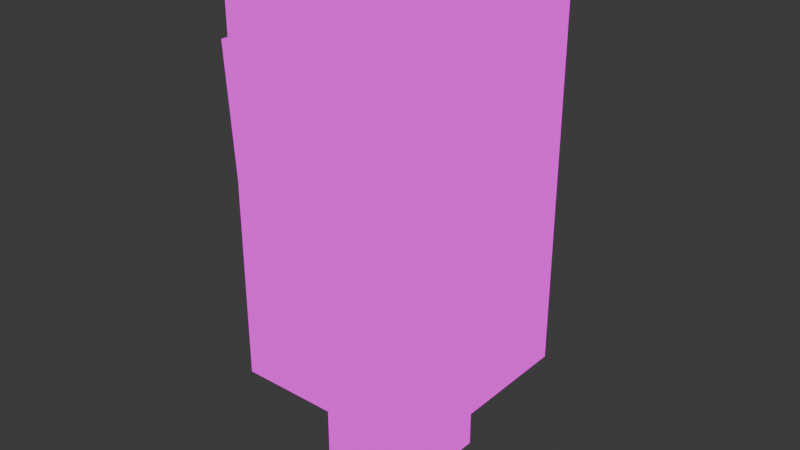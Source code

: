 # Source: Dungeon_1_tiles.blend  (saved by Blender 5.0.113; exported with 4.5.12 LTS)
import bpy
from mathutils import Matrix  # noqa: F401  (used for matrix-valued properties, if any)

bpy.ops.wm.read_factory_settings(use_empty=True)
scene = bpy.context.scene
scene.name = 'Scene'

# ---- collections
col_collection = bpy.data.collections.new('Collection'); scene.collection.children.link(col_collection)
col_tile = bpy.data.collections.new('Tile'); scene.collection.children.link(col_tile)
col_object = bpy.data.collections.new('Object'); scene.collection.children.link(col_object)

# ---- images (referenced by path relative to the original .blend; pixels are not part of the script)
import os
ASSET_DIR = os.environ.get("B2B_ASSET_DIR", "")  # directory of the original .blend (textures are referenced by path, not embedded)
HERE = os.path.dirname(os.path.abspath(__file__))  # packed textures are extracted next to this script under _unpacked/

def load_image(name, relpath, width, height, colorspace="sRGB"):
    """Load a texture the original file referenced (path relative to the .blend, or extracted next to this script)."""
    p = next((c for c in (os.path.join(HERE, relpath), os.path.join(ASSET_DIR, relpath)) if relpath and os.path.exists(c)), "")
    if p:
        img = bpy.data.images.load(p, check_existing=True)
        img.name = name
    else:  # same state as the original file: an image datablock whose file is absent (Cycles renders it pink)
        img = bpy.data.images.new(name, width, height)
        img.source = "FILE"
        img.filepath = "//" + (relpath or name)
    img.colorspace_settings.name = colorspace
    return img
img_dungeon_1_tiles_png = load_image('Dungeon_1_tiles.png', 'Dungeon_1_tiles.png', 1024, 1024, 'sRGB')

# ---- materials (node trees are filled in below, after node groups)
mat_material = bpy.data.materials.new('Material')
mat_material.alpha_threshold = 0.0
mat_material.use_backface_culling_lightprobe_volume = False
mat_material.use_transparent_shadow = False
mat_material.roughness = 0.5
mat_material.line_color = (0.0, 0.0, 0.0, 1.0)

# ---- material node trees
mat_material.use_nodes = True; mat_material.node_tree.nodes.clear()
_N = mat_material.node_tree.nodes; _L = mat_material.node_tree.links
n0 = _N.new('ShaderNodeOutputMaterial'); n0.name = 'Material Output'; n0.location = (300, 300)
n1 = _N.new('ShaderNodeTexImage'); n1.name = 'Image Texture'; n1.location = (34, 306)
n1.image = img_dungeon_1_tiles_png
n1.interpolation = 'Closest'
_L.new(n1.outputs[0], n0.inputs[0])
n0.is_active_output = True

# ---- world
world_world = bpy.data.worlds.new('World'); scene.world = world_world
world_world.use_nodes = True; world_world.node_tree.nodes.clear()
_N = world_world.node_tree.nodes; _L = world_world.node_tree.links
n0 = _N.new('ShaderNodeOutputWorld'); n0.name = 'World Output'; n0.location = (300, 300)
n1 = _N.new('ShaderNodeBackground'); n1.name = 'Background'; n1.location = (10, 300)
n1.inputs[0].default_value = (0.05088, 0.05088, 0.05088, 1.0)
_L.new(n1.outputs[0], n0.inputs[0])
n0.is_active_output = True
world_world.color = (0.05088, 0.05088, 0.05088)
world_world.use_sun_shadow = False
world_world.sun_shadow_jitter_overblur = 0.0

# ---- meshes
me_cube_005 = bpy.data.meshes.new('Cube.005')
me_cube_005.from_pydata([(2.41e-05, 0.5, -2.98e-08), (2.41e-05, 0.625, -2.98e-08), (0.125, 0.5, -2.98e-08), (0.125, 0.625, -2.98e-08), (0.06252, 0.5625, 0.6), (0.06252, 0.5625, 0.6), (0.06252, 0.5625, 0.6), (0.06252, 0.5625, 0.6), (0.375, 4.152e-06, -2.98e-08), (0.375, 0.125, -2.98e-08), (0.5, 4.093e-06, -2.98e-08), (0.5, 0.125, -2.98e-08), (0.4375, 0.0625, 0.6), (0.4375, 0.0625, 0.6), (0.4375, 0.0625, 0.6), (0.4375, 0.0625, 0.6), (0.5, -0.625, -2.98e-08), (0.5, -0.5, -2.98e-08), (0.625, -0.625, -2.98e-08), (0.625, -0.5, -2.98e-08), (0.5625, -0.5625, 0.6), (0.5625, -0.5625, 0.6), (0.5625, -0.5625, 0.6), (0.5625, -0.5625, 0.6), (-0.25, -0.25, -2.98e-08), (-0.25, -0.125, -2.98e-08), (-0.125, -0.25, -2.98e-08), (-0.125, -0.125, -2.98e-08), (-0.1875, -0.1875, 0.6), (-0.1875, -0.1875, 0.6), (-0.1875, -0.1875, 0.6), (-0.1875, -0.1875, 0.6), (-0.6249, 0.2499, -2.98e-08), (-0.6249, 0.3749, -2.98e-08), (-0.4999, 0.2499, -2.98e-08), (-0.4999, 0.3749, -2.98e-08), (-0.5624, 0.3124, 0.6), (-0.5624, 0.3124, 0.6), (-0.5624, 0.3124, 0.6), (-0.5624, 0.3124, 0.6), (-0.625, -0.625, -2.98e-08), (-0.625, -0.5, -2.98e-08), (-0.5, -0.625, -2.98e-08), (-0.5, -0.5, -2.98e-08), (-0.5625, -0.5625, 0.6), (-0.5625, -0.5625, 0.6), (-0.5625, -0.5625, 0.6), (-0.5625, -0.5625, 0.6)], [], [(1, 3, 2, 0), (5, 4, 6, 7), (0, 4, 5, 1), (2, 6, 4, 0), (1, 5, 7, 3), (3, 7, 6, 2), (9, 11, 10, 8), (13, 12, 14, 15), (8, 12, 13, 9), (10, 14, 12, 8), (9, 13, 15, 11), (11, 15, 14, 10), (17, 19, 18, 16), (21, 20, 22, 23), (16, 20, 21, 17), (18, 22, 20, 16), (17, 21, 23, 19), (19, 23, 22, 18), (25, 27, 26, 24), (29, 28, 30, 31), (24, 28, 29, 25), (26, 30, 28, 24), (25, 29, 31, 27), (27, 31, 30, 26), (33, 35, 34, 32), (37, 36, 38, 39), (32, 36, 37, 33), (34, 38, 36, 32), (33, 37, 39, 35), (35, 39, 38, 34), (41, 43, 42, 40), (45, 44, 46, 47), (40, 44, 45, 41), (42, 46, 44, 40), (41, 45, 47, 43), (43, 47, 46, 42), (40, 47, 45, 44, 46, 43, 41, 42)])
_uv = me_cube_005.uv_layers.new(name='UVMap')
_uv.uv.foreach_set('vector', [0.125, 0.5, 0.375, 0.5, 0.375, 0.75, 0.125, 0.75, 0.125, 0.5, 0.125, 0.75, 0.375, 0.75, 0.375, 0.5, 0.125, 0.75, 0.125, 0.75, 0.125, 0.5, 0.125, 0.5, 0.375, 0.75, 0.375, 0.75, 0.125, 0.75, 0.125, 0.75, 0.125, 0.5, 0.125, 0.5, 0.375, 0.5, 0.375, 0.5, 0.375, 0.5, 0.375, 0.5, 0.375, 0.75, 0.375, 0.75, 0.125, 0.5, 0.375, 0.5, 0.375, 0.75, 0.125, 0.75, 0.125, 0.5, 0.125, 0.75, 0.375, 0.75, 0.375, 0.5, 0.125, 0.75, 0.125, 0.75, 0.125, 0.5, 0.125, 0.5, 0.375, 0.75, 0.375, 0.75, 0.125, 0.75, 0.125, 0.75, 0.125, 0.5, 0.125, 0.5, 0.375, 0.5, 0.375, 0.5, 0.375, 0.5, 0.375, 0.5, 0.375, 0.75, 0.375, 0.75, 0.125, 0.5, 0.375, 0.5, 0.375, 0.75, 0.125, 0.75, 0.125, 0.5, 0.125, 0.75, 0.375, 0.75, 0.375, 0.5, 0.125, 0.75, 0.125, 0.75, 0.125, 0.5, 0.125, 0.5, 0.375, 0.75, 0.375, 0.75, 0.125, 0.75, 0.125, 0.75, 0.125, 0.5, 0.125, 0.5, 0.375, 0.5, 0.375, 0.5, 0.375, 0.5, 0.375, 0.5, 0.375, 0.75, 0.375, 0.75, 0.125, 0.5, 0.375, 0.5, 0.375, 0.75, 0.125, 0.75, 0.125, 0.5, 0.125, 0.75, 0.375, 0.75, 0.375, 0.5, 0.125, 0.75, 0.125, 0.75, 0.125, 0.5, 0.125, 0.5, 0.375, 0.75, 0.375, 0.75, 0.125, 0.75, 0.125, 0.75, 0.125, 0.5, 0.125, 0.5, 0.375, 0.5, 0.375, 0.5, 0.375, 0.5, 0.375, 0.5, 0.375, 0.75, 0.375, 0.75, 0.125, 0.5, 0.375, 0.5, 0.375, 0.75, 0.125, 0.75, 0.125, 0.5, 0.125, 0.75, 0.375, 0.75, 0.375, 0.5, 0.125, 0.75, 0.125, 0.75, 0.125, 0.5, 0.125, 0.5, 0.375, 0.75, 0.375, 0.75, 0.125, 0.75, 0.125, 0.75, 0.125, 0.5, 0.125, 0.5, 0.375, 0.5, 0.375, 0.5, 0.375, 0.5, 0.375, 0.5, 0.375, 0.75, 0.375, 0.75, 0.125, 0.5, 0.375, 0.5, 0.375, 0.75, 0.125, 0.75, 0.125, 0.5, 0.125, 0.75, 0.375, 0.75, 0.375, 0.5, 0.125, 0.75, 0.125, 0.75, 0.125, 0.5, 0.125, 0.5, 0.375, 0.75, 0.375, 0.75, 0.125, 0.75, 0.125, 0.75, 0.125, 0.5, 0.125, 0.5, 0.375, 0.5, 0.375, 0.5, 0.375, 0.5, 0.375, 0.5, 0.375, 0.75, 0.375, 0.75, 0.125, 0.75, 0.375, 0.5, 0.125, 0.5, 0.125, 0.75, 0.375, 0.75, 0.375, 0.5, 0.125, 0.5, 0.375, 0.75])
me_cube_005.update()
me_cube_001 = bpy.data.meshes.new('Cube.001')
me_cube_001.from_pydata([(2.0, -2.0, 0.0), (1.0, -2.0, 3.0), (2.0, 2.0, 0.0), (1.0, 2.0, 3.0), (1.0, -2.0, 3.0), (1.0, 2.0, 3.0)], [(4, 5)], [(2, 3, 1, 0)])
_uv = me_cube_001.uv_layers.new(name='UVMap')
_uv.uv.foreach_set('vector', [0.1818, 0.5, 0.1818, 0.625, 0.09091, 0.625, 0.09091, 0.5])
me_cube_001.materials.append(mat_material)
me_cube_001.update()
me_plane = bpy.data.meshes.new('Plane')
me_plane.from_pydata([(-1.0, -1.0, 0.0), (1.0, -1.0, 0.0), (-1.0, 1.0, 0.0), (1.0, 1.0, 0.0)], [], [(0, 1, 3, 2)])
_uv = me_plane.uv_layers.new(name='UVMap')
_uv.uv.foreach_set('vector', [0.0, 0.875, 0.09091, 0.875, 0.09091, 1.0, 0.0, 1.0])
me_plane.materials.append(mat_material)
me_plane.update()
me_plane_001 = bpy.data.meshes.new('Plane.001')
me_plane_001.from_pydata([(-1.0, -1.0, 0.0), (1.0, -1.0, 0.0), (-1.0, 1.0, 0.0), (1.0, 1.0, 0.0)], [], [(0, 1, 3, 2)])
_uv = me_plane_001.uv_layers.new(name='UVMap')
_uv.uv.foreach_set('vector', [0.09091, 0.875, 0.1818, 0.875, 0.1818, 1.0, 0.09091, 1.0])
me_plane_001.materials.append(mat_material)
me_plane_001.update()
me_plane_003 = bpy.data.meshes.new('Plane.003')
me_plane_003.from_pydata([(-1.0, -1.0, 0.0), (1.0, -1.0, 0.0), (-1.0, 1.0, 0.0), (1.0, 1.0, 0.0)], [], [(0, 1, 3, 2)])
_uv = me_plane_003.uv_layers.new(name='UVMap')
_uv.uv.foreach_set('vector', [0.2727, 0.875, 0.3636, 0.875, 0.3636, 1.0, 0.2727, 1.0])
me_plane_003.materials.append(mat_material)
me_plane_003.update()
me_plane_004 = bpy.data.meshes.new('Plane.004')
me_plane_004.from_pydata([(-1.0, -1.0, 0.0), (1.0, -1.0, 0.0), (-1.0, 1.0, 0.0), (1.0, 1.0, 0.0), (-1.0, -1.0, -2.0), (1.0, -1.0, -2.0), (-1.0, 1.0, -2.0), (1.0, 1.0, -2.0), (-1.0, -1.0, -2.0), (1.0, -1.0, -2.0), (-1.0, 1.0, -2.0), (1.0, 1.0, -2.0), (-1.0, -1.0, -4.0), (1.0, -1.0, -4.0), (-1.0, 1.0, -4.0), (1.0, 1.0, -4.0), (-1.0, -1.0, -4.0), (1.0, -1.0, -4.0), (-1.0, 1.0, -4.0), (1.0, 1.0, -4.0), (-1.0, -1.0, -6.0), (1.0, -1.0, -6.0), (-1.0, 1.0, -6.0), (1.0, 1.0, -6.0)], [], [(0, 1, 3, 2), (3, 7, 6, 2), (0, 4, 5, 1), (1, 5, 7, 3), (2, 6, 4, 0), (11, 15, 14, 10), (8, 12, 13, 9), (9, 13, 15, 11), (10, 14, 12, 8), (19, 23, 22, 18), (16, 20, 21, 17), (17, 21, 23, 19), (18, 22, 20, 16)])
_uv = me_plane_004.uv_layers.new(name='UVMap')
_uv.uv.foreach_set('vector', [0.09091, 0.875, 0.1818, 0.875, 0.1818, 1.0, 0.09091, 1.0, 0.0, 0.875, 0.0, 1.0, 0.09091, 1.0, 0.09091, 0.875, 0.0, 0.875, 0.0, 1.0, 0.09091, 1.0, 0.09091, 0.875, 0.0, 0.875, 0.0, 1.0, 0.09091, 1.0, 0.09091, 0.875, 0.0, 0.875, 0.0, 1.0, 0.09091, 1.0, 0.09091, 0.875, 0.0, 0.875, 0.0, 1.0, 0.09091, 1.0, 0.09091, 0.875, 0.0, 0.875, 0.0, 1.0, 0.09091, 1.0, 0.09091, 0.875, 0.0, 0.875, 0.0, 1.0, 0.09091, 1.0, 0.09091, 0.875, 0.0, 0.875, 0.0, 1.0, 0.09091, 1.0, 0.09091, 0.875, 0.0, 0.875, 0.0, 1.0, 0.09091, 1.0, 0.09091, 0.875, 0.0, 0.875, 0.0, 1.0, 0.09091, 1.0, 0.09091, 0.875, 0.0, 0.875, 0.0, 1.0, 0.09091, 1.0, 0.09091, 0.875, 0.0, 0.875, 0.0, 1.0, 0.09091, 1.0, 0.09091, 0.875])
me_plane_004.materials.append(mat_material)
me_plane_004.update()
me_cube_002 = bpy.data.meshes.new('Cube.002')
me_cube_002.from_pydata([(2.0, -2.0, 0.0), (1.0, -1.0, 3.0), (2.0, 2.0, 0.0), (1.0, 2.0, 3.0), (1.0, -1.0, 3.0), (1.0, 2.0, 3.0), (-2.0, -2.0, 0.0), (-2.0, -1.0, 3.0), (2.0, -2.0, 0.0), (1.0, -1.0, 3.0), (-2.0, -1.0, 3.0), (1.0, -1.0, 3.0)], [(4, 5), (11, 10)], [(2, 3, 1, 0), (8, 9, 7, 6)])
_uv = me_cube_002.uv_layers.new(name='UVMap')
_uv.uv.foreach_set('vector', [0.1818, 0.5, 0.1818, 0.625, 0.1136, 0.625, 0.09091, 0.5, 0.1818, 0.5, 0.1591, 0.625, 0.09091, 0.625, 0.09091, 0.5])
me_cube_002.materials.append(mat_material)
me_cube_002.update()
me_cube_003 = bpy.data.meshes.new('Cube.003')
me_cube_003.from_pydata([(2.0, 2.0, -3.874e-07), (1.0, 2.0, 3.0), (2.0, 1.0, 3.0)], [], [(2, 0, 1)])
_uv = me_cube_003.uv_layers.new(name='UVMap')
_uv.uv.foreach_set('vector', [0.1307, 0.625, 0.1364, 0.5, 0.142, 0.625])
me_cube_003.materials.append(mat_material)
me_cube_003.update()
me_plane_005 = bpy.data.meshes.new('Plane.005')
me_plane_005.from_pydata([(-2.0, 2.0, 0.0), (2.0, 2.0, 0.0), (-2.0, -2.0, -4.0), (2.0, -2.0, -4.0), (-2.0, 2.0, -4.0), (2.0, 2.0, -4.0), (2.0, -2.0, 0.0), (1.0, -2.0, 3.0), (1.0, 2.0, 3.0), (-1.0, 2.0, 3.0), (-1.0, -2.0, 3.0), (2.0, 1.0, 0.0), (-2.0, -1.0, 0.0), (-2.0, 1.0, 0.0), (1.133, -0.5, 2.6), (1.333, 1.0, 2.0), (1.133, 0.5, 2.6), (2.0, -1.0, 0.0), (1.333, -1.0, 2.0), (-1.333, -1.0, 2.0), (-1.133, 0.5, 2.6), (-1.133, -0.5, 2.6), (-1.333, 1.0, 2.0), (-1.0, 3.0, 3.0), (1.0, 3.0, 3.0), (1.0, -3.0, 3.0), (-1.0, -3.0, 3.0), (-2.0, -2.0, 0.0)], [], [(11, 1, 0, 13), (13, 12, 17, 11), (12, 27, 6, 17), (1, 5, 4, 0), (27, 2, 3, 6), (17, 6, 3, 5, 1, 11), (0, 4, 2, 27, 12, 13), (11, 1, 8, 7, 6, 17, 18, 14, 16, 15), (27, 10, 9, 0, 13, 22, 20, 21, 19, 12), (8, 1, 24), (10, 27, 26), (6, 7, 25), (23, 0, 9), (18, 17, 12, 19), (15, 16, 20, 22), (14, 18, 19, 21), (11, 15, 22, 13), (16, 14, 21, 20), (24, 23, 9, 8), (7, 8, 9, 10), (26, 25, 7, 10)])
_uv = me_plane_005.uv_layers.new(name='UVMap')
_uv.uv.foreach_set('vector', [0.2727, 0.9688, 0.2727, 1.0, 0.1818, 1.0, 0.1818, 0.9688, 0.1818, 0.9688, 0.1818, 0.9062, 0.2727, 0.9062, 0.2727, 0.9688, 0.1818, 0.9062, 0.1818, 0.875, 0.2727, 0.875, 0.2727, 0.9062, 0.0, 0.875, 0.0, 1.0, 0.09091, 1.0, 0.09091, 0.875, 0.0, 0.875, 0.0, 1.0, 0.09091, 1.0, 0.09091, 0.875, 0.02273, 0.875, 0.0, 0.875, 0.0, 1.0, 0.09091, 1.0, 0.09091, 0.875, 0.06818, 0.875, 0.0, 0.875, 0.0, 1.0, 0.09091, 1.0, 0.09091, 0.875, 0.06818, 0.875, 0.02273, 0.875, 0.1591, 0.5, 0.1818, 0.5, 0.1818, 0.625, 0.09091, 0.625, 0.09091, 0.5, 0.1136, 0.5, 0.1136, 0.5833, 0.125, 0.6083, 0.1477, 0.6083, 0.1591, 0.5833, 0.1818, 0.5, 0.1818, 0.625, 0.09091, 0.625, 0.09091, 0.5, 0.1136, 0.5, 0.1136, 0.5833, 0.125, 0.6083, 0.1477, 0.6083, 0.1591, 0.5833, 0.1591, 0.5, 0.1364, 0.625, 0.1364, 0.5, 0.1591, 0.625, 0.1364, 0.625, 0.1364, 0.5, 0.1591, 0.625, 0.1364, 0.5, 0.1364, 0.625, 0.1591, 0.625, 0.1591, 0.625, 0.1364, 0.5, 0.1364, 0.625, 0.1136, 0.5833, 0.1136, 0.5, 0.1136, 0.5, 0.1136, 0.5833, 0.1591, 0.5833, 0.1477, 0.6083, 0.1477, 0.6083, 0.1591, 0.5833, 0.125, 0.6083, 0.1136, 0.5833, 0.1136, 0.5833, 0.125, 0.6083, 0.1591, 0.5, 0.1591, 0.5833, 0.1591, 0.5833, 0.1591, 0.5, 0.1477, 0.6083, 0.125, 0.6083, 0.125, 0.6083, 0.1477, 0.6083, 0.1989, 0.5938, 0.1989, 0.6328, 0.1818, 0.6328, 0.1818, 0.5938, 0.09091, 0.5938, 0.1818, 0.5938, 0.1818, 0.6328, 0.09091, 0.6328, 0.06818, 0.6328, 0.06818, 0.5938, 0.09091, 0.5938, 0.09091, 0.6328])
me_plane_005.materials.append(mat_material)
me_plane_005.update()
me_plane_002 = bpy.data.meshes.new('Plane.002')
me_plane_002.from_pydata([(-2.0, -2.0, 0.0), (2.0, -2.0, 0.0), (-2.0, 2.0, 0.0), (2.0, 2.0, 0.0), (-2.0, -2.0, -4.0), (2.0, -2.0, -4.0), (-2.0, 2.0, -4.0), (2.0, 2.0, -4.0), (-2.0, -2.0, -4.0), (2.0, -2.0, -4.0), (-2.0, 2.0, -4.0), (2.0, 2.0, -4.0)], [(10, 8), (8, 9), (9, 11), (11, 10)], [(0, 1, 3, 2), (3, 7, 6, 2), (0, 4, 5, 1), (1, 5, 7, 3), (2, 6, 4, 0)])
_uv = me_plane_002.uv_layers.new(name='UVMap')
_uv.uv.foreach_set('vector', [0.1818, 0.875, 0.2727, 0.875, 0.2727, 1.0, 0.1818, 1.0, 0.0, 0.875, 0.0, 1.0, 0.09091, 1.0, 0.09091, 0.875, 0.0, 0.875, 0.0, 1.0, 0.09091, 1.0, 0.09091, 0.875, 0.0, 0.875, 0.0, 1.0, 0.09091, 1.0, 0.09091, 0.875, 0.0, 0.875, 0.0, 1.0, 0.09091, 1.0, 0.09091, 0.875])
me_plane_002.materials.append(mat_material)
me_plane_002.update()
me_plane_006 = bpy.data.meshes.new('Plane.006')
me_plane_006.from_pydata([(-2.0, -2.0, 0.0), (2.0, -2.0, 0.0), (-2.0, 2.0, 0.0), (2.0, 2.0, 0.0), (-2.0, -2.0, -4.0), (2.0, -2.0, -4.0), (-2.0, 2.0, -4.0), (2.0, 2.0, -4.0), (-2.0, -2.0, -4.0), (2.0, -2.0, -4.0), (-2.0, 2.0, -4.0), (2.0, 2.0, -4.0), (-2.0, -2.0, 1.192e-07), (-2.0, -2.0, 4.0), (-2.0, 2.0, 1.192e-07), (-2.0, 2.0, 4.0)], [(10, 8), (8, 9), (9, 11), (11, 10)], [(0, 1, 3, 2), (3, 7, 6, 2), (0, 4, 5, 1), (1, 5, 7, 3), (2, 6, 4, 0), (14, 15, 13, 12)])
_uv = me_plane_006.uv_layers.new(name='UVMap')
_uv.uv.foreach_set('vector', [0.1818, 0.875, 0.2727, 0.875, 0.2727, 1.0, 0.1818, 1.0, 0.0, 0.875, 0.0, 1.0, 0.09091, 1.0, 0.09091, 0.875, 0.0, 0.875, 0.0, 1.0, 0.09091, 1.0, 0.09091, 0.875, 0.0, 0.875, 0.0, 1.0, 0.09091, 1.0, 0.09091, 0.875, 0.0, 0.875, 0.0, 1.0, 0.09091, 1.0, 0.09091, 0.875, 0.1818, 0.5, 0.1818, 0.625, 0.09091, 0.625, 0.09091, 0.5])
me_plane_006.materials.append(mat_material)
me_plane_006.update()
me_plane_007 = bpy.data.meshes.new('Plane.007')
me_plane_007.from_pydata([(-2.0, -2.0, 0.0), (2.0, -2.0, 0.0), (-2.0, 2.0, 0.0), (2.0, 2.0, 0.0), (-2.0, -2.0, -4.0), (2.0, -2.0, -4.0), (-2.0, 2.0, -4.0), (2.0, 2.0, -4.0), (-2.0, -2.0, -4.0), (2.0, -2.0, -4.0), (-2.0, 2.0, -4.0), (2.0, 2.0, -4.0), (-2.0, -2.0, 1.192e-07), (-2.0, -2.0, 4.0), (-2.0, 2.0, 1.192e-07), (-2.0, 2.0, 4.0), (2.0, -2.0, 2.384e-07), (2.0, -2.0, 4.0), (-2.0, -2.0, 2.384e-07), (-2.0, -2.0, 4.0)], [(10, 8), (8, 9), (9, 11), (11, 10)], [(0, 1, 3, 2), (3, 7, 6, 2), (0, 4, 5, 1), (1, 5, 7, 3), (2, 6, 4, 0), (14, 15, 13, 12), (18, 19, 17, 16)])
_uv = me_plane_007.uv_layers.new(name='UVMap')
_uv.uv.foreach_set('vector', [0.1818, 0.875, 0.2727, 0.875, 0.2727, 1.0, 0.1818, 1.0, 0.0, 0.875, 0.0, 1.0, 0.09091, 1.0, 0.09091, 0.875, 0.0, 0.875, 0.0, 1.0, 0.09091, 1.0, 0.09091, 0.875, 0.0, 0.875, 0.0, 1.0, 0.09091, 1.0, 0.09091, 0.875, 0.0, 0.875, 0.0, 1.0, 0.09091, 1.0, 0.09091, 0.875, 0.1818, 0.5, 0.1818, 0.625, 0.09091, 0.625, 0.09091, 0.5, 0.1818, 0.5, 0.1818, 0.625, 0.09091, 0.625, 0.09091, 0.5])
me_plane_007.materials.append(mat_material)
me_plane_007.update()
me_plane_008 = bpy.data.meshes.new('Plane.008')
me_plane_008.from_pydata([(-2.0, -2.0, 0.0), (2.0, -2.0, 0.0), (-2.0, 2.0, 0.0), (2.0, 2.0, 0.0), (-2.0, -2.0, -4.0), (2.0, -2.0, -4.0), (-2.0, 2.0, -4.0), (2.0, 2.0, -4.0), (-2.0, -2.0, -4.0), (2.0, -2.0, -4.0), (-2.0, 2.0, -4.0), (2.0, 2.0, -4.0), (-2.0, -2.0, 1.192e-07), (-2.0, -2.0, 4.0), (-2.0, 2.0, 1.192e-07), (-2.0, 2.0, 4.0), (2.0, 2.0, 1.192e-07), (2.0, 2.0, 4.0), (2.0, -2.0, 1.192e-07), (2.0, -2.0, 4.0)], [(10, 8), (8, 9), (9, 11), (11, 10)], [(0, 1, 3, 2), (3, 7, 6, 2), (0, 4, 5, 1), (1, 5, 7, 3), (2, 6, 4, 0), (14, 15, 13, 12), (18, 19, 17, 16)])
_uv = me_plane_008.uv_layers.new(name='UVMap')
_uv.uv.foreach_set('vector', [0.1818, 0.875, 0.2727, 0.875, 0.2727, 1.0, 0.1818, 1.0, 0.0, 0.875, 0.0, 1.0, 0.09091, 1.0, 0.09091, 0.875, 0.0, 0.875, 0.0, 1.0, 0.09091, 1.0, 0.09091, 0.875, 0.0, 0.875, 0.0, 1.0, 0.09091, 1.0, 0.09091, 0.875, 0.0, 0.875, 0.0, 1.0, 0.09091, 1.0, 0.09091, 0.875, 0.1818, 0.5, 0.1818, 0.625, 0.09091, 0.625, 0.09091, 0.5, 0.1818, 0.5, 0.1818, 0.625, 0.09091, 0.625, 0.09091, 0.5])
me_plane_008.materials.append(mat_material)
me_plane_008.update()
me_cube_008 = bpy.data.meshes.new('Cube.008')
me_cube_008.from_pydata([(-2.0, -0.5, 0.0), (-2.0, -0.5, 4.0), (-2.0, 0.5, 0.0), (-2.0, 0.5, 4.0), (2.0, -0.5, 0.0), (2.0, -0.5, 4.0), (2.0, 0.5, 0.0), (2.0, 0.5, 4.0), (-1.0, 0.5, 0.0), (1.0, 0.5, 0.0), (-0.5, -0.5, 3.0), (1.0, -0.5, 2.5), (0.5, -0.5, 3.0), (-1.0, -0.5, 0.0), (1.0, -0.5, 0.0), (-1.0, 0.5, 4.0), (1.0, 0.5, 4.0), (-1.0, -0.5, 4.0), (1.0, -0.5, 4.0), (2.0, 0.5, 3.0), (2.0, -0.5, 3.0), (-2.0, -0.5, 3.0), (-2.0, 0.5, 3.0), (1.0, -0.5, 3.0), (1.0, 0.5, 3.0), (-1.0, 0.5, 2.5), (0.5, 0.5, 3.0), (-0.5, 0.5, 3.0), (1.0, 0.5, 2.5), (-1.0, -0.5, 2.5), (-1.0, -0.5, 3.0), (-1.0, 0.5, 3.0)], [], [(21, 1, 3, 22), (2, 22, 31, 25, 8), (19, 7, 5, 20), (14, 4, 20, 23, 11), (15, 3, 1, 17), (8, 25, 29, 13), (27, 26, 12, 10), (11, 28, 9, 14), (7, 16, 18, 5), (16, 15, 17, 18), (6, 19, 20, 4), (29, 30, 21, 0, 13), (28, 24, 19, 6, 9), (0, 21, 22, 2), (25, 27, 10, 29), (12, 23, 18, 17, 30, 10), (23, 20, 5, 18), (21, 30, 17, 1), (27, 31, 15, 16, 24, 26), (31, 22, 3, 15), (19, 24, 16, 7), (26, 28, 11, 12), (11, 23, 12), (25, 31, 27), (10, 30, 29), (26, 24, 28)])
_uv = me_cube_008.uv_layers.new(name='UVMap')
_uv.uv.foreach_set('vector', [0.1193, 0.5938, 0.1193, 0.625, 0.09091, 0.625, 0.09091, 0.5938, 0.09091, 0.5, 0.09091, 0.5938, 0.1193, 0.5938, 0.1193, 0.5781, 0.1193, 0.5, 0.1193, 0.5938, 0.1193, 0.625, 0.09091, 0.625, 0.09091, 0.5938, 0.1591, 0.5, 0.1818, 0.5, 0.1818, 0.5938, 0.1591, 0.5938, 0.1591, 0.5781, 0.1591, 0.6328, 0.1818, 0.6328, 0.1818, 0.6641, 0.1591, 0.6641, 0.1818, 0.5, 0.1818, 0.5781, 0.1591, 0.5781, 0.1591, 0.5, 0.125, 0.5938, 0.1534, 0.5938, 0.1534, 0.6328, 0.125, 0.6328, 0.1818, 0.5781, 0.1591, 0.5781, 0.1591, 0.5, 0.1818, 0.5, 0.09091, 0.6328, 0.1136, 0.6328, 0.1136, 0.6641, 0.09091, 0.6641, 0.1136, 0.6328, 0.1591, 0.6328, 0.1591, 0.6641, 0.1136, 0.6641, 0.1193, 0.5, 0.1193, 0.5938, 0.09091, 0.5938, 0.09091, 0.5, 0.1193, 0.5781, 0.1193, 0.5938, 0.09091, 0.5938, 0.09091, 0.5, 0.1193, 0.5, 0.1591, 0.5781, 0.1591, 0.5938, 0.1818, 0.5938, 0.1818, 0.5, 0.1591, 0.5, 0.1193, 0.5, 0.1193, 0.5938, 0.09091, 0.5938, 0.09091, 0.5, 0.08523, 0.5938, 0.125, 0.5938, 0.125, 0.6328, 0.08523, 0.6328, 0.1477, 0.5938, 0.1591, 0.5938, 0.1591, 0.625, 0.1193, 0.625, 0.1193, 0.5938, 0.1307, 0.5938, 0.1591, 0.5938, 0.1818, 0.5938, 0.1818, 0.625, 0.1591, 0.625, 0.09091, 0.5938, 0.1193, 0.5938, 0.1193, 0.625, 0.09091, 0.625, 0.1307, 0.5938, 0.1193, 0.5938, 0.1193, 0.625, 0.1591, 0.625, 0.1591, 0.5938, 0.1477, 0.5938, 0.1193, 0.5938, 0.09091, 0.5938, 0.09091, 0.625, 0.1193, 0.625, 0.1818, 0.5938, 0.1591, 0.5938, 0.1591, 0.625, 0.1818, 0.625, 0.1534, 0.5938, 0.1875, 0.5938, 0.1875, 0.6328, 0.1534, 0.6328, 0.1591, 0.5781, 0.1591, 0.5938, 0.1477, 0.5938, 0.1193, 0.5781, 0.1193, 0.5938, 0.1307, 0.5938, 0.1307, 0.5938, 0.1193, 0.5938, 0.1193, 0.5781, 0.1477, 0.5938, 0.1591, 0.5938, 0.1591, 0.5781])
me_cube_008.materials.append(mat_material)
me_cube_008.update()
me_cube_010 = bpy.data.meshes.new('Cube.010')
me_cube_010.from_pydata([(-1.0, -0.125, 0.0), (-1.0, 0.125, 0.0), (1.0, -0.125, 0.0), (1.0, 0.125, 0.0), (-0.5, -0.125, 3.0), (-1.0, -0.125, 2.5), (-1.0, 0.125, 2.5), (-0.5, 0.125, 3.0), (1.0, -0.125, 2.5), (0.5, -0.125, 3.0), (0.5, 0.125, 3.0), (1.0, 0.125, 2.5)], [], [(1, 3, 2, 0), (4, 7, 6, 5), (10, 9, 8, 11), (2, 8, 9, 4, 5, 0), (0, 5, 6, 1), (10, 7, 4, 9), (1, 6, 7, 10, 11, 3), (3, 11, 8, 2)])
_uv = me_cube_010.uv_layers.new(name='UVMap')
_uv.uv.foreach_set('vector', [0.9773, 0.01562, 0.9773, 0.04688, 0.9716, 0.04688, 0.9716, 0.01562, 0.9602, 0.01562, 0.9659, 0.01562, 0.9659, 0.02344, 0.9602, 0.02344, 0.9659, 0.01562, 0.9716, 0.01562, 0.9716, 0.02344, 0.9659, 0.02344, 1.0, 0.0625, 1.0, 0.1094, 0.9943, 0.125, 0.9716, 0.125, 0.9659, 0.1094, 0.9659, 0.0625, 0.9602, 0.04688, 0.9602, 0.02344, 0.9659, 0.02344, 0.9659, 0.04688, 0.983, 0.01562, 0.983, 0.03125, 0.9773, 0.03125, 0.9773, 0.01562, 1.0, 0.0625, 1.0, 0.1094, 0.9943, 0.125, 0.9716, 0.125, 0.9659, 0.1094, 0.9659, 0.0625, 0.9659, 0.04688, 0.9659, 0.02344, 0.9716, 0.02344, 0.9716, 0.04688])
me_cube_010.materials.append(mat_material)
me_cube_010.update()
me_cube = bpy.data.meshes.new('Cube')
me_cube.from_pydata([(-0.8, -0.3, 0.0), (-0.5, -0.3, 0.6), (-0.8, 0.3, 0.0), (-0.5, 0.3, 0.6), (0.8, -0.3, 0.0), (0.5, -0.3, 0.6), (0.8, 0.3, 0.0), (0.5, 0.3, 0.6)], [], [(0, 1, 3, 2), (2, 3, 7, 6), (6, 7, 5, 4), (4, 5, 1, 0), (2, 6, 4, 0), (7, 3, 1, 5)])
_uv = me_cube.uv_layers.new(name='UVMap')
_uv.uv.foreach_set('vector', [0.9489, 0.07812, 0.9432, 0.07812, 0.9432, 0.07031, 0.9489, 0.07031, 0.9205, 0.007812, 0.9261, 0.01562, 0.9375, 0.01562, 0.9432, 0.007812, 0.9489, 0.007812, 0.9489, 0.01562, 0.9432, 0.01562, 0.9432, 0.007812, 0.9432, 0.07031, 0.9375, 0.07812, 0.9261, 0.07812, 0.9205, 0.07031, 0.8239, 0.0625, 0.8239, 0.2656, 0.7898, 0.2656, 0.7898, 0.0625, 0.9261, 0.07812, 0.9375, 0.07812, 0.9375, 0.08594, 0.9261, 0.08594])
me_cube.materials.append(mat_material)
me_cube.use_mirror_x = True
me_cube.use_mirror_y = True
me_cube.update()
me_cube_004 = bpy.data.meshes.new('Cube.004')
me_cube_004.from_pydata([(-0.1, -0.1, 0.0), (-0.1, -0.1, 1.2), (-0.1, 0.1, 0.0), (-0.1, 0.1, 1.2), (0.1, -0.1, 0.0), (0.1, -0.1, 1.2), (0.1, 0.1, 0.0), (0.1, 0.1, 1.2), (-0.15, -0.15, 1.3), (-0.15, 0.15, 1.3), (0.15, -0.15, 1.3), (0.15, 0.15, 1.3), (-0.15, -0.15, 1.7), (-0.15, 0.15, 1.7), (0.15, -0.15, 1.7), (0.15, 0.15, 1.7), (-0.1, -0.1, 1.8), (-0.1, 0.1, 1.8), (0.1, -0.1, 1.8), (0.1, 0.1, 1.8)], [], [(0, 1, 3, 2), (2, 3, 7, 6), (6, 7, 5, 4), (4, 5, 1, 0), (2, 6, 4, 0), (3, 1, 8, 9), (11, 9, 13, 15), (1, 5, 10, 8), (7, 3, 9, 11), (5, 7, 11, 10), (14, 15, 19, 18), (10, 11, 15, 14), (9, 8, 12, 13), (8, 10, 14, 12), (19, 17, 16, 18), (13, 12, 16, 17), (12, 14, 18, 16), (15, 13, 17, 19)])
_uv = me_cube_004.uv_layers.new(name='UVMap')
_uv.uv.foreach_set('vector', [0.9205, 0.03125, 0.9205, 0.0625, 0.9261, 0.0625, 0.9261, 0.03125, 0.9261, 0.03125, 0.9261, 0.0625, 0.9318, 0.0625, 0.9318, 0.03125, 0.9318, 0.03125, 0.9318, 0.0625, 0.9375, 0.0625, 0.9375, 0.03125, 0.9375, 0.03125, 0.9375, 0.0625, 0.9432, 0.0625, 0.9432, 0.03125, 0.9261, 0.02344, 0.9318, 0.02344, 0.9318, 0.03125, 0.9261, 0.03125, 0.9773, 0.04688, 0.983, 0.04688, 0.983, 0.05469, 0.9773, 0.05469, 0.983, 0.09375, 0.9773, 0.09375, 0.9773, 0.08594, 0.983, 0.08594, 0.9773, 0.04688, 0.983, 0.04688, 0.983, 0.05469, 0.9773, 0.05469, 0.9773, 0.04688, 0.983, 0.04688, 0.983, 0.05469, 0.9773, 0.05469, 0.9773, 0.04688, 0.983, 0.04688, 0.983, 0.05469, 0.9773, 0.05469, 0.983, 0.08594, 0.9773, 0.08594, 0.9773, 0.07812, 0.983, 0.07812, 0.983, 0.09375, 0.9773, 0.09375, 0.9773, 0.08594, 0.983, 0.08594, 0.983, 0.09375, 0.9773, 0.09375, 0.9773, 0.08594, 0.983, 0.08594, 0.983, 0.09375, 0.9773, 0.09375, 0.9773, 0.08594, 0.983, 0.08594, 0.983, 0.1016, 0.983, 0.1094, 0.9773, 0.1094, 0.9773, 0.1016, 0.983, 0.08594, 0.9773, 0.08594, 0.9773, 0.07812, 0.983, 0.07812, 0.983, 0.08594, 0.9773, 0.08594, 0.9773, 0.07812, 0.983, 0.07812, 0.983, 0.08594, 0.9773, 0.08594, 0.9773, 0.07812, 0.983, 0.07812])
me_cube_004.materials.append(mat_material)
me_cube_004.update()
me_cube_006 = bpy.data.meshes.new('Cube.006')
me_cube_006.from_pydata([(-0.8, -0.09899, 0.01111), (-0.8, -0.09899, 2.866), (-0.899, 0.0, 0.01111), (-0.899, 0.0, 2.866), (-0.701, 0.0, 0.01111), (-0.701, 0.0, 2.866), (-0.8, 0.09899, 0.01111), (-0.8, 0.09899, 2.866), (-0.8, 0.0, 3.066), (-0.4, 0.0, 3.36), (-0.4, 0.09899, 3.16), (-0.4, 0.09899, 0.01111), (-0.301, 0.0, 3.16), (-0.301, 0.0, 0.01111), (-0.499, 0.0, 3.16), (-0.499, 0.0, 0.01111), (0.8, -0.09899, 0.0), (0.8, -0.09899, 2.854), (0.701, 0.0, 0.0), (0.701, 0.0, 2.854), (0.899, 0.0, 0.0), (0.899, 0.0, 2.854), (0.8, 0.09899, 0.0), (0.8, 0.09899, 2.854), (-0.4, -0.09899, 3.16), (-0.4, -0.09899, 0.01111), (0.4, -0.09899, 0.01111), (0.4, -0.09899, 3.16), (0.301, 0.0, 0.01111), (0.301, 0.0, 3.16), (0.499, 0.0, 0.01111), (0.499, 0.0, 3.16), (0.4, 0.09899, 0.01111), (0.4, 0.09899, 3.16), (0.4, 0.0, 3.36), (-5.96e-08, 0.0, 3.36), (-5.96e-08, 0.09899, 3.16), (-5.96e-08, 0.09899, 0.01111), (0.09899, 0.0, 3.16), (0.09899, 0.0, 0.01111), (-0.099, 0.0, 3.16), (-0.099, 0.0, 0.01111), (0.8, 0.0, 3.054), (-5.96e-08, -0.09899, 3.16), (-5.96e-08, -0.09899, 0.01111), (-0.95, -0.11, 0.6), (-0.95, -0.11, 0.8), (-0.95, 0.11, 0.6), (-0.95, 0.11, 0.8), (0.95, -0.11, 0.6), (0.95, -0.11, 0.8), (0.95, 0.11, 0.6), (0.95, 0.11, 0.8), (-0.95, -0.11, 1.6), (-0.95, -0.11, 1.8), (-0.95, 0.11, 1.6), (-0.95, 0.11, 1.8), (0.95, -0.11, 1.6), (0.95, -0.11, 1.8), (0.95, 0.11, 1.6), (0.95, 0.11, 1.8)], [], [(6, 7, 5, 4), (2, 3, 7, 6), (4, 5, 1, 0), (7, 3, 8), (5, 7, 8), (0, 1, 3, 2), (24, 12, 9), (13, 12, 24, 25), (15, 11, 13, 25), (15, 14, 10, 11), (25, 24, 14, 15), (33, 29, 34), (16, 17, 19, 18), (18, 19, 23, 22), (22, 23, 21, 20), (20, 21, 17, 16), (18, 22, 20, 16), (21, 23, 42), (28, 32, 30, 26), (29, 27, 34), (30, 31, 27, 26), (31, 33, 34), (32, 33, 31, 30), (14, 24, 9), (43, 38, 35), (39, 38, 43, 44), (41, 40, 36, 37), (40, 43, 35), (36, 40, 35), (3, 1, 8), (19, 17, 42), (28, 29, 33, 32), (44, 43, 40, 41), (2, 6, 4, 0), (10, 14, 9), (17, 21, 42), (38, 36, 35), (11, 10, 12, 13), (23, 19, 42), (27, 31, 34), (41, 37, 39, 44), (1, 5, 8), (12, 10, 9), (26, 27, 29, 28), (37, 36, 38, 39), (45, 46, 48, 47), (47, 48, 52, 51), (51, 52, 50, 49), (49, 50, 46, 45), (47, 51, 49, 45), (52, 48, 46, 50), (53, 54, 56, 55), (55, 56, 60, 59), (59, 60, 58, 57), (57, 58, 54, 53), (55, 59, 57, 53), (60, 56, 54, 58)])
_uv = me_cube_006.uv_layers.new(name='UVMap')
_uv.uv.foreach_set('vector', [0.9261, 0.0625, 0.9375, 0.0625, 0.9375, 0.08594, 0.9261, 0.08594, 0.9261, 0.03906, 0.9375, 0.03906, 0.9375, 0.0625, 0.9261, 0.0625, 0.9261, 0.08594, 0.9375, 0.08594, 0.9375, 0.1094, 0.9261, 0.1094, 0.9375, 0.0625, 0.9375, 0.03906, 0.9375, 0.0625, 0.9375, 0.08594, 0.9375, 0.0625, 0.9375, 0.08594, 0.9261, 0.01562, 0.9375, 0.01562, 0.9375, 0.03906, 0.9261, 0.03906, 0.9375, 0.1094, 0.9375, 0.08594, 0.9375, 0.1094, 0.9261, 0.08594, 0.9375, 0.08594, 0.9375, 0.1094, 0.9261, 0.1094, 0.9148, 0.0625, 0.9261, 0.0625, 0.9261, 0.08594, 0.9148, 0.08594, 0.9261, 0.03906, 0.9375, 0.03906, 0.9375, 0.0625, 0.9261, 0.0625, 0.9261, 0.01562, 0.9375, 0.01562, 0.9375, 0.03906, 0.9261, 0.03906, 0.9375, 0.0625, 0.9375, 0.03906, 0.9375, 0.0625, 0.9261, 0.01562, 0.9375, 0.01562, 0.9375, 0.03906, 0.9261, 0.03906, 0.9261, 0.03906, 0.9375, 0.03906, 0.9375, 0.0625, 0.9261, 0.0625, 0.9261, 0.0625, 0.9375, 0.0625, 0.9375, 0.08594, 0.9261, 0.08594, 0.9261, 0.08594, 0.9375, 0.08594, 0.9375, 0.1094, 0.9261, 0.1094, 0.9148, 0.0625, 0.9261, 0.0625, 0.9261, 0.08594, 0.9148, 0.08594, 0.9375, 0.08594, 0.9375, 0.0625, 0.9375, 0.08594, 0.9148, 0.0625, 0.9261, 0.0625, 0.9261, 0.08594, 0.9148, 0.08594, 0.9375, 0.03906, 0.9375, 0.01562, 0.9375, 0.03906, 0.9261, 0.08594, 0.9375, 0.08594, 0.9375, 0.1094, 0.9261, 0.1094, 0.9375, 0.08594, 0.9375, 0.0625, 0.9375, 0.08594, 0.9261, 0.0625, 0.9375, 0.0625, 0.9375, 0.08594, 0.9261, 0.08594, 0.9375, 0.03906, 0.9375, 0.01562, 0.9375, 0.03906, 0.9375, 0.1094, 0.9375, 0.08594, 0.9375, 0.1094, 0.9261, 0.08594, 0.9375, 0.08594, 0.9375, 0.1094, 0.9261, 0.1094, 0.9261, 0.03906, 0.9375, 0.03906, 0.9375, 0.0625, 0.9261, 0.0625, 0.9375, 0.03906, 0.9375, 0.01562, 0.9375, 0.03906, 0.9375, 0.0625, 0.9375, 0.03906, 0.9375, 0.0625, 0.9375, 0.03906, 0.9375, 0.01562, 0.9375, 0.03906, 0.9375, 0.03906, 0.9375, 0.01562, 0.9375, 0.03906, 0.9261, 0.03906, 0.9375, 0.03906, 0.9375, 0.0625, 0.9261, 0.0625, 0.9261, 0.01562, 0.9375, 0.01562, 0.9375, 0.03906, 0.9261, 0.03906, 0.9148, 0.0625, 0.9261, 0.0625, 0.9261, 0.08594, 0.9148, 0.08594, 0.9375, 0.0625, 0.9375, 0.03906, 0.9375, 0.0625, 0.9375, 0.1094, 0.9375, 0.08594, 0.9375, 0.1094, 0.9375, 0.08594, 0.9375, 0.0625, 0.9375, 0.08594, 0.9261, 0.0625, 0.9375, 0.0625, 0.9375, 0.08594, 0.9261, 0.08594, 0.9375, 0.0625, 0.9375, 0.03906, 0.9375, 0.0625, 0.9375, 0.1094, 0.9375, 0.08594, 0.9375, 0.1094, 0.9148, 0.0625, 0.9261, 0.0625, 0.9261, 0.08594, 0.9148, 0.08594, 0.9375, 0.1094, 0.9375, 0.08594, 0.9375, 0.1094, 0.9375, 0.08594, 0.9375, 0.0625, 0.9375, 0.08594, 0.9261, 0.01562, 0.9375, 0.01562, 0.9375, 0.03906, 0.9261, 0.03906, 0.9261, 0.0625, 0.9375, 0.0625, 0.9375, 0.08594, 0.9261, 0.08594, 0.9261, 0.01562, 0.9375, 0.01562, 0.9375, 0.03906, 0.9261, 0.03906, 0.9261, 0.0625, 0.9375, 0.0625, 0.9375, 0.08594, 0.9261, 0.08594, 0.9261, 0.0625, 0.9375, 0.0625, 0.9375, 0.08594, 0.9261, 0.08594, 0.9261, 0.08594, 0.9375, 0.08594, 0.9375, 0.1094, 0.9261, 0.1094, 0.9148, 0.03906, 0.9261, 0.03906, 0.9261, 0.0625, 0.9148, 0.0625, 0.9375, 0.0625, 0.9489, 0.0625, 0.9489, 0.08594, 0.9375, 0.08594, 0.9261, 0.01562, 0.9375, 0.01562, 0.9375, 0.03906, 0.9261, 0.03906, 0.9261, 0.0625, 0.9375, 0.0625, 0.9375, 0.08594, 0.9261, 0.08594, 0.9261, 0.0625, 0.9375, 0.0625, 0.9375, 0.08594, 0.9261, 0.08594, 0.9261, 0.08594, 0.9375, 0.08594, 0.9375, 0.1094, 0.9261, 0.1094, 0.9148, 0.03906, 0.9261, 0.03906, 0.9261, 0.0625, 0.9148, 0.0625, 0.9375, 0.0625, 0.9489, 0.0625, 0.9489, 0.08594, 0.9375, 0.08594])
me_cube_006.materials.append(mat_material)
me_cube_006.update()
me_cube_007 = bpy.data.meshes.new('Cube.007')
me_cube_007.from_pydata([(-1.0, -0.2, 0.0), (-1.0, -0.2, 3.0), (-1.0, 0.2, 0.0), (-1.0, 0.2, 3.0), (1.0, -0.2, 0.0), (1.0, -0.2, 3.0), (1.0, 0.2, 0.0), (1.0, 0.2, 3.0)], [], [(0, 1, 3, 2), (2, 3, 7, 6), (6, 7, 5, 4), (4, 5, 1, 0), (2, 6, 4, 0), (7, 3, 1, 5)])
_uv = me_cube_007.uv_layers.new(name='UVMap')
_uv.uv.foreach_set('vector', [0.375, 0.0, 0.625, 0.0, 0.625, 0.25, 0.375, 0.25, 0.375, 0.25, 0.625, 0.25, 0.625, 0.5, 0.375, 0.5, 0.375, 0.5, 0.625, 0.5, 0.625, 0.75, 0.375, 0.75, 0.375, 0.75, 0.625, 0.75, 0.625, 1.0, 0.375, 1.0, 0.125, 0.5, 0.375, 0.5, 0.375, 0.75, 0.125, 0.75, 0.625, 0.5, 0.875, 0.5, 0.875, 0.75, 0.625, 0.75])
me_cube_007.update()
me_circle = bpy.data.meshes.new('Circle')
me_circle.from_pydata([(0.00338, 0.1637, 2.604), (-0.8767, -0.01159, 2.284), (-1.241, -0.4529, 1.523), (-0.8762, -0.9018, 0.7663), (0.004179, -1.095, 0.4569), (0.8843, -0.9201, 0.7762), (1.249, -0.4788, 1.537), (0.8837, -0.02986, 2.294), (0.00495, -0.5575, 1.769), (-0.1096, -0.5803, 1.728), (-0.1568, -0.6375, 1.629), (-0.1091, -0.6961, 1.53), (0.006387, -0.7215, 1.489), (0.1209, -0.6987, 1.531), (0.1681, -0.6415, 1.63), (0.1205, -0.5829, 1.729), (-0.09596, 1.478, -0.1685), (-0.09596, -0.1522, 2.16), (-0.09596, 1.642, -0.05377), (-0.09596, 0.01166, 2.275), (0.104, 1.478, -0.1685), (0.104, -0.1522, 2.16), (0.104, 1.642, -0.05377), (0.104, 0.01166, 2.275), (1.44, -1.448, -0.1132), (-0.1107, -0.05041, 2.207), (1.451, -1.273, -0.2106), (-0.09927, 0.1239, 2.11), (1.613, -1.408, -0.02151), (0.06252, -0.01054, 2.299), (1.624, -1.233, -0.1189), (0.07393, 0.1638, 2.202), (-1.432, -1.448, -0.1132), (0.1188, -0.05041, 2.207), (-1.443, -1.273, -0.2106), (0.1073, 0.1239, 2.11), (-1.605, -1.408, -0.02151), (-0.05445, -0.01054, 2.299), (-1.616, -1.233, -0.1189), (-0.06586, 0.1638, 2.202), (-0.8749, -0.1852, 2.383), (0.005269, -0.009993, 2.703), (-1.239, -0.6266, 1.622), (-0.8743, -1.075, 0.8653), (0.006068, -1.269, 0.5559), (0.8862, -1.094, 0.8752), (1.251, -0.6524, 1.636), (0.8856, -0.2035, 2.393), (-0.7218, -0.2642, 2.252), (0.005205, -0.1195, 2.516), (-1.023, -0.6287, 1.624), (-0.7213, -0.9996, 0.9983), (0.006131, -1.159, 0.7426), (0.7331, -1.015, 1.006), (1.034, -0.6502, 1.635), (0.7326, -0.2794, 2.26), (-0.5688, -0.3433, 2.121), (0.005141, -0.229, 2.329), (-0.8062, -0.6309, 1.625), (-0.5682, -0.9237, 1.131), (0.006195, -1.05, 0.9293), (0.5801, -0.9357, 1.138), (0.8176, -0.648, 1.634), (0.5796, -0.3553, 2.127), (-0.4157, -0.4223, 1.99), (0.005077, -0.3385, 2.143), (-0.5898, -0.6331, 1.626), (-0.4152, -0.8478, 1.264), (0.006259, -0.9405, 1.116), (0.427, -0.8567, 1.269), (0.6011, -0.6459, 1.632), (0.4265, -0.4311, 1.994), (-0.2627, -0.5013, 1.859), (0.005014, -0.448, 1.956), (-0.3733, -0.6353, 1.628), (-0.2622, -0.772, 1.397), (0.006323, -0.831, 1.303), (0.274, -0.7777, 1.4), (0.3846, -0.6437, 1.631), (0.2735, -0.507, 1.861)], [], [(0, 41, 47, 7), (6, 46, 45, 5), (4, 44, 43, 3), (2, 42, 40, 1), (7, 47, 46, 6), (5, 45, 44, 4), (3, 43, 42, 2), (1, 40, 41, 0), (9, 10, 11, 12, 13, 14, 15, 8), (1, 0, 7, 6, 5, 4, 3, 2), (16, 17, 19, 18), (18, 19, 23, 22), (22, 23, 21, 20), (20, 21, 17, 16), (18, 22, 20, 16), (23, 19, 17, 21), (24, 25, 27, 26), (26, 27, 31, 30), (30, 31, 29, 28), (28, 29, 25, 24), (26, 30, 28, 24), (31, 27, 25, 29), (32, 34, 35, 33), (34, 38, 39, 35), (38, 36, 37, 39), (36, 32, 33, 37), (34, 32, 36, 38), (39, 37, 33, 35), (48, 49, 41, 40), (50, 48, 40, 42), (51, 50, 42, 43), (52, 51, 43, 44), (53, 52, 44, 45), (54, 53, 45, 46), (55, 54, 46, 47), (49, 55, 47, 41), (56, 57, 49, 48), (58, 56, 48, 50), (59, 58, 50, 51), (60, 59, 51, 52), (61, 60, 52, 53), (62, 61, 53, 54), (63, 62, 54, 55), (57, 63, 55, 49), (64, 65, 57, 56), (66, 64, 56, 58), (67, 66, 58, 59), (68, 67, 59, 60), (69, 68, 60, 61), (70, 69, 61, 62), (71, 70, 62, 63), (65, 71, 63, 57), (72, 73, 65, 64), (74, 72, 64, 66), (75, 74, 66, 67), (76, 75, 67, 68), (77, 76, 68, 69), (78, 77, 69, 70), (79, 78, 70, 71), (73, 79, 71, 65), (9, 8, 73, 72), (10, 9, 72, 74), (11, 10, 74, 75), (12, 11, 75, 76), (13, 12, 76, 77), (14, 13, 77, 78), (15, 14, 78, 79), (8, 15, 79, 73)])
_uv = me_circle.uv_layers.new(name='UVMap')
_uv.uv.foreach_set('vector', [0.983, 0.1328, 0.983, 0.1328, 0.983, 0.1328, 0.983, 0.1328, 0.983, 0.1328, 0.983, 0.1328, 0.983, 0.1328, 0.983, 0.1328, 0.983, 0.1328, 0.983, 0.1328, 0.983, 0.1328, 0.983, 0.1328, 0.983, 0.1328, 0.983, 0.1328, 0.983, 0.1328, 0.983, 0.1328, 0.983, 0.1328, 0.983, 0.1328, 0.983, 0.1328, 0.983, 0.1328, 0.983, 0.1328, 0.983, 0.1328, 0.983, 0.1328, 0.983, 0.1328, 0.983, 0.1328, 0.983, 0.1328, 0.983, 0.1328, 0.983, 0.1328, 0.983, 0.1328, 0.983, 0.1328, 0.983, 0.1328, 0.983, 0.1328, 0.9943, 0.1328, 0.9943, 0.1328, 0.9943, 0.1328, 0.9943, 0.1328, 0.9943, 0.1328, 0.9943, 0.1328, 0.9943, 0.1328, 0.9943, 0.1328, 0.983, 0.1328, 0.983, 0.1328, 0.983, 0.1328, 0.983, 0.1328, 0.983, 0.1328, 0.983, 0.1328, 0.983, 0.1328, 0.983, 0.1328, 0.9716, 0.07031, 0.983, 0.07031, 0.983, 0.07812, 0.9716, 0.07812, 0.9716, 0.07812, 0.983, 0.07812, 0.983, 0.08594, 0.9716, 0.08594, 0.9716, 0.08594, 0.983, 0.08594, 0.983, 0.09375, 0.9716, 0.09375, 0.9716, 0.09375, 0.983, 0.09375, 0.983, 0.1016, 0.9716, 0.1016, 0.9602, 0.03906, 0.9716, 0.03906, 0.9716, 0.04688, 0.9602, 0.04688, 0.983, 0.03906, 0.9943, 0.03906, 0.9943, 0.04688, 0.983, 0.04688, 0.9716, 0.02344, 0.983, 0.02344, 0.983, 0.03125, 0.9716, 0.03125, 0.9716, 0.03125, 0.983, 0.03125, 0.983, 0.03906, 0.9716, 0.03906, 0.9716, 0.08594, 0.983, 0.08594, 0.983, 0.09375, 0.9716, 0.09375, 0.9716, 0.09375, 0.983, 0.09375, 0.983, 0.1016, 0.9716, 0.1016, 0.9602, 0.03906, 0.9716, 0.03906, 0.9716, 0.04688, 0.9602, 0.04688, 0.983, 0.03906, 0.9943, 0.03906, 0.9943, 0.04688, 0.983, 0.04688, 0.9716, 0.02344, 0.9716, 0.03125, 0.983, 0.03125, 0.983, 0.02344, 0.9716, 0.03125, 0.9716, 0.03906, 0.983, 0.03906, 0.983, 0.03125, 0.9716, 0.08594, 0.9716, 0.09375, 0.983, 0.09375, 0.983, 0.08594, 0.9716, 0.09375, 0.9716, 0.1016, 0.983, 0.1016, 0.983, 0.09375, 0.9602, 0.03906, 0.9602, 0.04688, 0.9716, 0.04688, 0.9716, 0.03906, 0.983, 0.03906, 0.983, 0.04688, 0.9943, 0.04688, 0.9943, 0.03906, 0.983, 0.1328, 0.983, 0.1328, 0.983, 0.1328, 0.983, 0.1328, 0.983, 0.1328, 0.983, 0.1328, 0.983, 0.1328, 0.983, 0.1328, 0.983, 0.1328, 0.983, 0.1328, 0.983, 0.1328, 0.983, 0.1328, 0.983, 0.1328, 0.983, 0.1328, 0.983, 0.1328, 0.983, 0.1328, 0.983, 0.1328, 0.983, 0.1328, 0.983, 0.1328, 0.983, 0.1328, 0.983, 0.1328, 0.983, 0.1328, 0.983, 0.1328, 0.983, 0.1328, 0.983, 0.1328, 0.983, 0.1328, 0.983, 0.1328, 0.983, 0.1328, 0.983, 0.1328, 0.983, 0.1328, 0.983, 0.1328, 0.983, 0.1328, 0.9943, 0.1328, 0.9943, 0.1328, 0.9943, 0.1328, 0.9943, 0.1328, 0.9943, 0.1328, 0.9943, 0.1328, 0.9943, 0.1328, 0.9943, 0.1328, 0.9943, 0.1328, 0.9943, 0.1328, 0.9943, 0.1328, 0.9943, 0.1328, 0.9943, 0.1328, 0.9943, 0.1328, 0.9943, 0.1328, 0.9943, 0.1328, 0.9943, 0.1328, 0.9943, 0.1328, 0.9943, 0.1328, 0.9943, 0.1328, 0.9943, 0.1328, 0.9943, 0.1328, 0.9943, 0.1328, 0.9943, 0.1328, 0.9943, 0.1328, 0.9943, 0.1328, 0.9943, 0.1328, 0.9943, 0.1328, 0.9943, 0.1328, 0.9943, 0.1328, 0.9943, 0.1328, 0.9943, 0.1328, 0.983, 0.1328, 0.983, 0.1328, 0.983, 0.1328, 0.983, 0.1328, 0.983, 0.1328, 0.983, 0.1328, 0.983, 0.1328, 0.983, 0.1328, 0.983, 0.1328, 0.983, 0.1328, 0.983, 0.1328, 0.983, 0.1328, 0.983, 0.1328, 0.983, 0.1328, 0.983, 0.1328, 0.983, 0.1328, 0.983, 0.1328, 0.983, 0.1328, 0.983, 0.1328, 0.983, 0.1328, 0.983, 0.1328, 0.983, 0.1328, 0.983, 0.1328, 0.983, 0.1328, 0.983, 0.1328, 0.983, 0.1328, 0.983, 0.1328, 0.983, 0.1328, 0.983, 0.1328, 0.983, 0.1328, 0.983, 0.1328, 0.983, 0.1328, 0.9943, 0.1328, 0.9943, 0.1328, 0.9943, 0.1328, 0.9943, 0.1328, 0.9943, 0.1328, 0.9943, 0.1328, 0.9943, 0.1328, 0.9943, 0.1328, 0.9943, 0.1328, 0.9943, 0.1328, 0.9943, 0.1328, 0.9943, 0.1328, 0.9943, 0.1328, 0.9943, 0.1328, 0.9943, 0.1328, 0.9943, 0.1328, 0.9943, 0.1328, 0.9943, 0.1328, 0.9943, 0.1328, 0.9943, 0.1328, 0.9943, 0.1328, 0.9943, 0.1328, 0.9943, 0.1328, 0.9943, 0.1328, 0.9943, 0.1328, 0.9943, 0.1328, 0.9943, 0.1328, 0.9943, 0.1328, 0.9943, 0.1328, 0.9943, 0.1328, 0.9943, 0.1328, 0.9943, 0.1328, 0.983, 0.1328, 0.983, 0.1328, 0.983, 0.1328, 0.983, 0.1328, 0.983, 0.1328, 0.983, 0.1328, 0.983, 0.1328, 0.983, 0.1328, 0.983, 0.1328, 0.983, 0.1328, 0.983, 0.1328, 0.983, 0.1328, 0.983, 0.1328, 0.983, 0.1328, 0.983, 0.1328, 0.983, 0.1328, 0.983, 0.1328, 0.983, 0.1328, 0.983, 0.1328, 0.983, 0.1328, 0.983, 0.1328, 0.983, 0.1328, 0.983, 0.1328, 0.983, 0.1328, 0.983, 0.1328, 0.983, 0.1328, 0.983, 0.1328, 0.983, 0.1328, 0.983, 0.1328, 0.983, 0.1328, 0.983, 0.1328, 0.983, 0.1328])
me_circle.materials.append(mat_material)
me_circle.update()
me_cube_009 = bpy.data.meshes.new('Cube.009')
me_cube_009.from_pydata([(-1.0, -0.7, 0.0), (-1.0, -0.7, 1.0), (-1.0, 0.7, 0.0), (-1.0, 0.7, 1.0), (1.0, -0.7, 0.0), (1.0, -0.7, 1.0), (1.0, 0.7, 0.0), (1.0, 0.7, 1.0), (0.6, 0.77, 0.0), (0.6, -0.77, 0.0), (0.4, 0.77, 0.0), (0.4, -0.77, 0.0), (0.6, 0.77, 1.0), (0.6, -0.77, 1.0), (0.4, 0.77, 1.0), (0.4, -0.77, 1.0), (-0.4, 0.77, 0.0), (-0.4, -0.77, 0.0), (-0.6, 0.77, 0.0), (-0.6, -0.77, 0.0), (-0.4, 0.77, 1.0), (-0.4, -0.77, 1.0), (-0.6, 0.77, 1.0), (-0.6, -0.77, 1.0), (0.6, 0.7, 0.0), (0.6, -0.7, 0.0), (0.4, 0.7, 0.0), (0.4, -0.7, 0.0), (0.6, 0.7, 1.0), (0.6, -0.7, 1.0), (0.4, 0.7, 1.0), (0.4, -0.7, 1.0), (-0.4, 0.7, 0.0), (-0.4, -0.7, 0.0), (-0.6, 0.7, 0.0), (-0.6, -0.7, 0.0), (-0.4, 0.7, 1.0), (-0.4, -0.7, 1.0), (-0.6, 0.7, 1.0), (-0.6, -0.7, 1.0), (-1.0, -0.7, 0.5), (-1.0, 0.7, 0.5), (1.0, 0.7, 0.5), (1.0, -0.7, 0.5)], [], [(40, 1, 3, 41), (42, 7, 5, 43), (2, 6, 4, 0), (41, 3, 7, 42), (26, 10, 8, 24), (43, 5, 1, 40), (25, 29, 13, 9), (9, 13, 15, 11), (26, 30, 14, 10), (10, 14, 12, 8), (34, 18, 16, 32), (33, 37, 21, 17), (17, 21, 23, 19), (34, 38, 22, 18), (18, 22, 20, 16), (1, 5, 7, 3), (28, 12, 14, 30), (36, 20, 22, 38), (13, 29, 31, 15), (11, 15, 31, 27), (8, 12, 28, 24), (11, 27, 25, 9), (21, 37, 39, 23), (19, 23, 39, 35), (16, 20, 36, 32), (19, 35, 33, 17), (4, 43, 40, 0), (2, 41, 42, 6), (6, 42, 43, 4), (0, 40, 41, 2)])
_uv = me_cube_009.uv_layers.new(name='UVMap')
_uv.uv.foreach_set('vector', [0.983, 0.09375, 0.983, 0.09375, 0.983, 0.09375, 0.983, 0.09375, 0.983, 0.09375, 0.983, 0.09375, 0.983, 0.09375, 0.983, 0.09375, 0.9716, 0.04688, 0.9716, 0.04688, 0.9716, 0.04688, 0.9716, 0.04688, 0.983, 0.09375, 0.983, 0.09375, 0.983, 0.09375, 0.983, 0.09375, 0.9375, 0.07812, 0.9375, 0.07812, 0.9375, 0.07812, 0.9375, 0.07812, 0.983, 0.09375, 0.983, 0.09375, 0.983, 0.09375, 0.983, 0.09375, 0.9318, 0.03125, 0.9318, 0.03125, 0.9318, 0.03125, 0.9318, 0.03125, 0.9375, 0.07031, 0.9375, 0.07031, 0.9375, 0.07031, 0.9375, 0.07031, 0.9318, 0.03125, 0.9318, 0.03125, 0.9318, 0.03125, 0.9318, 0.03125, 0.9375, 0.04688, 0.9375, 0.04688, 0.9375, 0.04688, 0.9375, 0.04688, 0.9375, 0.07812, 0.9375, 0.07812, 0.9375, 0.07812, 0.9375, 0.07812, 0.9318, 0.03125, 0.9318, 0.03125, 0.9318, 0.03125, 0.9318, 0.03125, 0.9375, 0.07031, 0.9375, 0.07031, 0.9375, 0.07031, 0.9375, 0.07031, 0.9318, 0.03125, 0.9318, 0.03125, 0.9318, 0.03125, 0.9318, 0.03125, 0.9375, 0.04688, 0.9375, 0.04688, 0.9375, 0.04688, 0.9375, 0.04688, 0.9943, 0.1484, 0.9943, 0.1484, 0.9943, 0.1484, 0.9943, 0.1484, 0.9375, 0.05469, 0.9375, 0.05469, 0.9375, 0.05469, 0.9375, 0.05469, 0.9375, 0.05469, 0.9375, 0.05469, 0.9375, 0.05469, 0.9375, 0.05469, 0.9375, 0.05469, 0.9375, 0.05469, 0.9375, 0.05469, 0.9375, 0.05469, 0.9318, 0.03125, 0.9318, 0.03125, 0.9318, 0.03125, 0.9318, 0.03125, 0.9318, 0.03125, 0.9318, 0.03125, 0.9318, 0.03125, 0.9318, 0.03125, 0.9375, 0.07812, 0.9375, 0.07812, 0.9375, 0.07812, 0.9375, 0.07812, 0.9375, 0.05469, 0.9375, 0.05469, 0.9375, 0.05469, 0.9375, 0.05469, 0.9318, 0.03125, 0.9318, 0.03125, 0.9318, 0.03125, 0.9318, 0.03125, 0.9318, 0.03125, 0.9318, 0.03125, 0.9318, 0.03125, 0.9318, 0.03125, 0.9375, 0.07812, 0.9375, 0.07812, 0.9375, 0.07812, 0.9375, 0.07812, 0.983, 0.03906, 0.983, 0.04688, 0.983, 0.04688, 0.983, 0.03906, 0.983, 0.03906, 0.983, 0.04688, 0.983, 0.04688, 0.983, 0.03906, 0.983, 0.03906, 0.983, 0.04688, 0.983, 0.04688, 0.983, 0.03906, 0.983, 0.03906, 0.983, 0.04688, 0.983, 0.04688, 0.983, 0.03906])
me_cube_009.materials.append(mat_material)
me_cube_009.update()
me_cube_011 = bpy.data.meshes.new('Cube.011')
me_cube_011.from_pydata([(-1.0, -1.4, 0.0), (-1.0, 0.0, 0.0), (1.0, -1.4, 0.0), (1.0, 0.0, 0.0), (-1.0, -1.4, 0.0), (-1.0, 0.0, 0.0), (1.0, -1.4, 0.0), (1.0, 0.0, 0.0), (-1.0, -1.4, 0.3), (-1.0, -0.9, 0.8), (-1.0, -1.254, 0.6536), (-1.0, -0.5, 0.8), (-1.0, 0.0, 0.3), (-1.0, -0.1464, 0.6536), (1.0, -0.9, 0.8), (1.0, -1.4, 0.3), (1.0, -1.254, 0.6536), (1.0, 0.0, 0.3), (1.0, -0.5, 0.8), (1.0, -0.1464, 0.6536), (0.4, -1.47, 0.0), (0.4, 0.07, 0.0), (0.4, -0.92, 0.8803), (0.4, -1.47, 0.3303), (0.4, -1.309, 0.7192), (0.4, 0.07, 0.3303), (0.4, -0.48, 0.8803), (0.4, -0.09109, 0.7192), (0.6, -1.47, 0.0), (0.6, 0.07, 0.0), (0.6, -0.92, 0.8803), (0.6, -1.47, 0.3303), (0.6, -1.309, 0.7192), (0.6, 0.07, 0.3303), (0.6, -0.48, 0.8803), (0.6, -0.09109, 0.7192), (-0.6, -1.47, 0.0), (-0.6, 0.07, 0.0), (-0.6, -0.92, 0.8803), (-0.6, -1.47, 0.3303), (-0.6, -1.309, 0.7192), (-0.6, 0.07, 0.3303), (-0.6, -0.48, 0.8803), (-0.6, -0.09109, 0.7192), (-0.4, -1.47, 0.0), (-0.4, 0.07, 0.0), (-0.4, -0.92, 0.8803), (-0.4, -1.47, 0.3303), (-0.4, -1.309, 0.7192), (-0.4, 0.07, 0.3303), (-0.4, -0.48, 0.8803), (-0.4, -0.09109, 0.7192), (-0.4, 0.07, 0.0), (-0.4, -1.47, 0.0), (-0.6, 0.07, 0.0), (-0.6, -1.47, 0.0), (-0.1, -1.45, -0.1), (-0.1, -1.35, -0.1), (0.1, -1.45, -0.1), (0.1, -1.35, -0.1), (-0.05, -1.45, 0.1), (-0.1, -1.45, 0.05), (-0.1, -1.35, 0.05), (-0.05, -1.35, 0.1), (0.1, -1.45, 0.05), (0.05, -1.45, 0.1), (0.05, -1.35, 0.1), (0.1, -1.35, 0.05), (-0.4, 0.0, 0.0), (-0.4, -1.4, 0.0), (-0.6, 0.0, 0.0), (-0.6, -1.4, 0.0), (0.4, 0.0, 0.0), (0.4, -1.4, 0.0), (0.6, 0.0, 0.0), (0.6, -1.4, 0.0)], [], [(1, 0, 4, 5), (11, 18, 19, 13), (13, 19, 17, 12), (5, 4, 8, 10, 9, 11, 13, 12), (0, 6, 15, 8), (1, 5, 12), (6, 7, 17, 19, 18, 14, 16, 15), (7, 6, 0, 1), (14, 9, 10, 16), (16, 10, 8, 15), (18, 11, 9, 14), (7, 1, 12, 17), (4, 0, 8), (3, 2, 0, 1), (20, 23, 24, 22, 26, 27, 25, 21, 72, 73), (28, 75, 74, 29, 33, 35, 34, 30, 32, 31), (24, 23, 31, 32), (25, 27, 35, 33), (72, 21, 29, 74), (21, 25, 33, 29), (26, 22, 30, 34), (22, 24, 32, 30), (27, 26, 34, 35), (23, 20, 28, 31), (36, 39, 40, 38, 42, 43, 41, 37), (44, 45, 49, 51, 50, 46, 48, 47), (40, 39, 47, 48), (41, 43, 51, 49), (37, 41, 49, 45), (42, 38, 46, 50), (38, 40, 48, 46), (43, 42, 50, 51), (39, 36, 44, 47), (70, 54, 52, 68), (57, 59, 58, 56), (60, 63, 62, 61), (66, 65, 64, 67), (58, 64, 65, 60, 61, 56), (56, 61, 62, 57), (66, 63, 60, 65), (57, 62, 63, 66, 67, 59), (59, 67, 64, 58), (55, 71, 69, 53), (20, 73, 75, 28)])
_uv = me_cube_011.uv_layers.new(name='UVMap')
_uv.uv.foreach_set('vector', [0.8977, 0.1797, 0.875, 0.1797, 0.875, 0.1797, 0.8977, 0.1797, 0.9886, 0.1094, 0.9886, 0.1094, 0.9886, 0.1094, 0.9886, 0.1094, 0.9886, 0.1094, 0.9886, 0.1094, 0.9886, 0.1094, 0.9886, 0.1094, 0.983, 0.07812, 0.983, 0.07812, 0.983, 0.07812, 0.983, 0.07812, 0.983, 0.07812, 0.983, 0.07812, 0.983, 0.07812, 0.983, 0.07812, 0.9773, 0.07031, 0.9773, 0.07031, 0.9773, 0.07031, 0.9773, 0.07031, 0.9602, 0.1172, 0.9602, 0.1172, 0.9602, 0.1172, 0.983, 0.07812, 0.983, 0.07812, 0.983, 0.07812, 0.983, 0.07812, 0.983, 0.07812, 0.983, 0.07812, 0.983, 0.07812, 0.983, 0.07812, 0.9943, 0.1484, 0.9943, 0.1484, 0.9943, 0.1484, 0.9943, 0.1484, 0.9886, 0.1094, 0.9886, 0.1094, 0.9886, 0.1094, 0.9886, 0.1094, 0.9886, 0.1094, 0.9886, 0.1094, 0.9886, 0.1094, 0.9886, 0.1094, 0.9886, 0.1094, 0.9886, 0.1094, 0.9886, 0.1094, 0.9886, 0.1094, 0.9773, 0.07031, 0.9773, 0.07031, 0.9773, 0.07031, 0.9773, 0.07031, 0.9602, 0.1172, 0.9602, 0.1172, 0.9602, 0.1172, 0.9943, 0.1484, 0.9943, 0.1484, 0.9943, 0.1484, 0.9943, 0.1484, 0.9375, 0.03906, 0.9318, 0.03906, 0.9261, 0.03906, 0.9261, 0.03906, 0.9261, 0.04688, 0.9261, 0.04688, 0.9318, 0.04688, 0.9375, 0.04688, 0.9375, 0.04427, 0.9375, 0.04167, 0.9375, 0.03906, 0.9375, 0.04167, 0.9375, 0.04427, 0.9375, 0.04688, 0.9318, 0.04688, 0.9261, 0.04688, 0.9261, 0.04688, 0.9261, 0.03906, 0.9261, 0.03906, 0.9318, 0.03906, 0.9318, 0.08594, 0.9318, 0.08594, 0.9318, 0.08594, 0.9318, 0.08594, 0.9318, 0.04688, 0.9318, 0.04688, 0.9318, 0.04688, 0.9318, 0.04688, 0.9375, 0.03125, 0.9375, 0.03125, 0.9375, 0.03125, 0.9375, 0.03125, 0.9318, 0.04688, 0.9318, 0.04688, 0.9318, 0.04688, 0.9318, 0.04688, 0.9318, 0.08594, 0.9318, 0.08594, 0.9318, 0.08594, 0.9318, 0.08594, 0.9318, 0.08594, 0.9318, 0.08594, 0.9318, 0.08594, 0.9318, 0.08594, 0.9318, 0.08594, 0.9318, 0.08594, 0.9318, 0.08594, 0.9318, 0.08594, 0.9375, 0.07812, 0.9375, 0.07812, 0.9375, 0.07812, 0.9375, 0.07812, 0.9375, 0.03906, 0.9318, 0.03906, 0.9261, 0.03906, 0.9261, 0.03906, 0.9261, 0.04688, 0.9261, 0.04688, 0.9318, 0.04688, 0.9375, 0.04688, 0.9375, 0.03906, 0.9375, 0.04688, 0.9318, 0.04688, 0.9261, 0.04688, 0.9261, 0.04688, 0.9261, 0.03906, 0.9261, 0.03906, 0.9318, 0.03906, 0.9318, 0.08594, 0.9318, 0.08594, 0.9318, 0.08594, 0.9318, 0.08594, 0.9318, 0.04688, 0.9318, 0.04688, 0.9318, 0.04688, 0.9318, 0.04688, 0.9318, 0.04688, 0.9318, 0.04688, 0.9318, 0.04688, 0.9318, 0.04688, 0.9318, 0.08594, 0.9318, 0.08594, 0.9318, 0.08594, 0.9318, 0.08594, 0.9318, 0.08594, 0.9318, 0.08594, 0.9318, 0.08594, 0.9318, 0.08594, 0.9318, 0.08594, 0.9318, 0.08594, 0.9318, 0.08594, 0.9318, 0.08594, 0.9375, 0.07812, 0.9375, 0.07812, 0.9375, 0.07812, 0.9375, 0.07812, 0.9375, 0.03125, 0.9375, 0.03125, 0.9375, 0.03125, 0.9375, 0.03125, 0.9261, 0.01562, 0.9261, 0.01562, 0.9261, 0.01562, 0.9261, 0.01562, 0.9318, 0.1016, 0.9318, 0.1016, 0.9318, 0.1016, 0.9318, 0.1016, 0.9318, 0.1016, 0.9318, 0.1016, 0.9318, 0.1016, 0.9318, 0.1016, 0.9261, 0.07812, 0.9261, 0.07812, 0.9261, 0.07812, 0.9261, 0.07812, 0.9261, 0.07812, 0.9261, 0.07812, 0.9261, 0.01562, 0.9261, 0.01562, 0.9261, 0.01562, 0.9261, 0.01562, 0.9318, 0.1016, 0.9318, 0.1016, 0.9318, 0.1016, 0.9318, 0.1016, 0.375, 0.25, 0.5625, 0.25, 0.625, 0.2812, 0.6667, 0.4792, 0.5625, 0.5, 0.375, 0.5, 0.9261, 0.01562, 0.9261, 0.01562, 0.9261, 0.01562, 0.9261, 0.01562, 0.9375, 0.03906, 0.9375, 0.03906, 0.9375, 0.03906, 0.9375, 0.03906, 0.9375, 0.03125, 0.9375, 0.03125, 0.9375, 0.03125, 0.9375, 0.03125])
me_cube_011.materials.append(mat_material)
me_cube_011.update()

# ---- objects
ob_spikes = bpy.data.objects.new('Spikes', me_cube_005)
ob_wall__col_001 = bpy.data.objects.new('Wall -col.001', me_cube_001)
ob_floor_3 = bpy.data.objects.new('Floor_3', me_plane)
ob_floor_2 = bpy.data.objects.new('Floor_2', me_plane_001)
ob_floor_4 = bpy.data.objects.new('Floor_4', me_plane_003)
ob_trap__col = bpy.data.objects.new('Trap -col', me_plane_004)
ob_wall_corner_out__col = bpy.data.objects.new('Wall_corner_out -col', me_cube_002)
ob_wall_corner_in__col = bpy.data.objects.new('Wall_corner_in -col', me_cube_003)
ob_door_1_col = bpy.data.objects.new('Door_1-col', me_plane_005)
ob_floor_1__col = bpy.data.objects.new('Floor_1 -col', me_plane_002)
ob_wall__col = bpy.data.objects.new('Wall -col', me_plane_006)
ob_wall_corner__col = bpy.data.objects.new('Wall_corner -col', me_plane_007)
ob_wall_corridor__col = bpy.data.objects.new('Wall_Corridor -col', me_plane_008)
ob_door_frame__col = bpy.data.objects.new('Door_Frame -col', me_cube_008)
ob_door__col = bpy.data.objects.new('Door -col', me_cube_010)
ob_leverbase = bpy.data.objects.new('LeverBase', me_cube)
ob_leverhandle = bpy.data.objects.new('LeverHandle', me_cube_004)
ob_bardoor = bpy.data.objects.new('BarDoor', me_cube_006)
ob_bardoorcol__colonly = bpy.data.objects.new('BarDoorCol -colonly', me_cube_007)
ob_target = bpy.data.objects.new('Target', me_circle)
ob_chest_base__col = bpy.data.objects.new('Chest Base -col', me_cube_009)
ob_chest_lid = bpy.data.objects.new('Chest Lid', me_cube_011)

# ---- transforms, parenting, visibility, modifiers, constraints
ob_spikes.location = (0.0, 0.0, 0.0)
ob_wall__col_001.location = (0.0, 0.0, 0.0)
ob_floor_3.location = (0.0, 0.0, 0.0)
ob_floor_2.location = (0.0, 0.0, 0.0)
ob_floor_4.location = (0.0, 0.0, 0.0)
ob_trap__col.location = (0.0, 0.0, 0.0)
ob_wall_corner_out__col.location = (0.0, 0.0, 0.0)
ob_wall_corner_in__col.location = (0.0, 0.0, 0.0)
ob_door_1_col.location = (0.0, 0.0, 0.0)
ob_floor_1__col.location = (0.0, 0.0, 0.0)
ob_wall__col.location = (0.0, 0.0, 0.0)
ob_wall_corner__col.location = (0.0, 0.0, 0.0)
ob_wall_corridor__col.location = (0.0, 0.0, 0.0)
ob_door_frame__col.location = (0.0, 0.0, 0.0)
ob_door__col.parent = ob_door_frame__col
ob_door__col.location = (0.0, 0.0, 0.0)
ob_leverbase.location = (0.0, 0.0, 0.0)
ob_leverbase.use_mesh_mirror_x = True
ob_leverbase.use_mesh_mirror_y = True
ob_leverhandle.parent = ob_leverbase
ob_leverhandle.location = (0.0, 0.0, 0.0)
ob_bardoor.parent = ob_door_frame__col
ob_bardoor.location = (0.0, 0.0, 0.0)
ob_bardoorcol__colonly.parent = ob_bardoor
ob_bardoorcol__colonly.location = (0.0, 0.0, 0.0)
ob_target.location = (0.0, 0.0, 0.0)
ob_chest_base__col.location = (0.0, 0.0, 0.0)
ob_chest_lid.parent = ob_chest_base__col
ob_chest_lid.location = (0.0, 0.7, 1.0)

# ---- collection membership
scene.collection.objects.link(ob_spikes)
col_collection.objects.link(ob_wall__col_001)
col_collection.objects.link(ob_floor_3)
col_collection.objects.link(ob_floor_2)
col_collection.objects.link(ob_floor_4)
col_collection.objects.link(ob_trap__col)
col_collection.objects.link(ob_wall_corner_out__col)
col_collection.objects.link(ob_wall_corner_in__col)
col_collection.objects.link(ob_door_1_col)
col_tile.objects.link(ob_floor_1__col)
col_tile.objects.link(ob_wall__col)
col_tile.objects.link(ob_wall_corner__col)
col_tile.objects.link(ob_wall_corridor__col)
col_object.objects.link(ob_door_frame__col)
col_object.objects.link(ob_door__col)
col_object.objects.link(ob_leverbase)
col_object.objects.link(ob_leverhandle)
col_object.objects.link(ob_bardoor)
col_object.objects.link(ob_bardoorcol__colonly)
col_object.objects.link(ob_target)
col_object.objects.link(ob_chest_base__col)
col_object.objects.link(ob_chest_lid)

# ---- scene / render settings (as saved in the file)
scene.frame_start = 1; scene.frame_end = 250; scene.frame_set(1)
scene.render.engine = 'BLENDER_EEVEE_NEXT'
scene.render.bake_bias = 0.0
scene.render.bake_samples = 0
scene.cycles.sampling_pattern = 'TABULATED_SOBOL'
bpy.context.view_layer.update()

# ---- added for rendering (the .blend has no active camera and no usable light): camera, sun
cam_auto = bpy.data.cameras.new('AutoCamera')
cam_auto.lens = 50.0
cam_auto.sensor_width = 36.0
cam_auto.clip_end = 1000.0
ob_auto_camera = bpy.data.objects.new('AutoCamera', cam_auto)
scene.collection.objects.link(ob_auto_camera)
ob_auto_camera.location = (11.4069, -13.6883, 8.12555)
ob_auto_camera.rotation_euler = (1.09748, -7.21219e-08, 0.694738)
scene.camera = ob_auto_camera
light_auto_sun = bpy.data.lights.new('AutoSun', 'SUN')
light_auto_sun.energy = 3.0
light_auto_sun.angle = 0.0523599
ob_auto_sun = bpy.data.objects.new('AutoSun', light_auto_sun)
scene.collection.objects.link(ob_auto_sun)
ob_auto_sun.rotation_euler = (0.872665, 0.174533, 0.523599)
bpy.context.view_layer.update()
